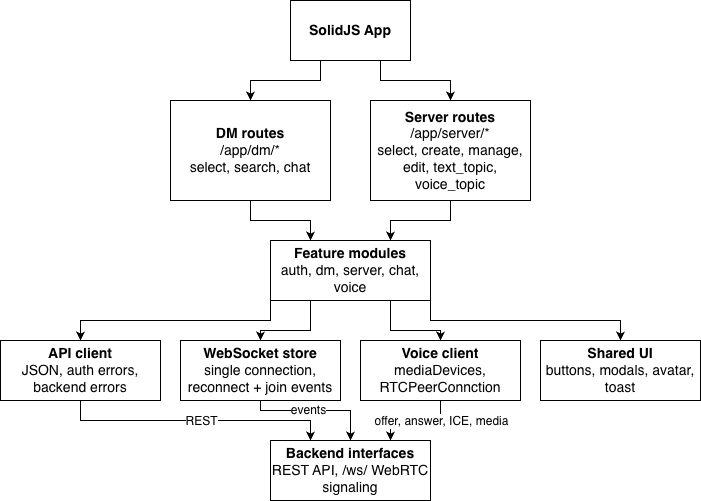

The diagram above was exported from draw.io. Its source (the exported page's mxGraphModel, read from the mxfile embedded in the PNG):
<mxGraphModel dx="1414" dy="694" grid="1" gridSize="10" guides="1" tooltips="1" connect="1" arrows="1" fold="1" page="1" pageScale="1" pageWidth="827" pageHeight="1169" math="0" shadow="0">
  <root>
    <mxCell id="0" />
    <mxCell id="1" parent="0" />
    <mxCell id="ysmKD_9mTR4quTwqV7Jh-4" edge="1" parent="1" source="ysmKD_9mTR4quTwqV7Jh-1" style="edgeStyle=orthogonalEdgeStyle;rounded=0;orthogonalLoop=1;jettySize=auto;html=1;entryX=0.5;entryY=0;entryDx=0;entryDy=0;exitX=0.25;exitY=1;exitDx=0;exitDy=0;" target="ysmKD_9mTR4quTwqV7Jh-2">
      <mxGeometry relative="1" as="geometry" />
    </mxCell>
    <mxCell id="ysmKD_9mTR4quTwqV7Jh-5" edge="1" parent="1" source="ysmKD_9mTR4quTwqV7Jh-1" style="edgeStyle=orthogonalEdgeStyle;rounded=0;orthogonalLoop=1;jettySize=auto;html=1;entryX=0.5;entryY=0;entryDx=0;entryDy=0;exitX=0.75;exitY=1;exitDx=0;exitDy=0;" target="ysmKD_9mTR4quTwqV7Jh-3">
      <mxGeometry relative="1" as="geometry" />
    </mxCell>
    <mxCell id="ysmKD_9mTR4quTwqV7Jh-1" parent="1" style="rounded=0;whiteSpace=wrap;html=1;" value="&lt;font style=&quot;font-size: 14px;&quot;&gt;&lt;b&gt;SolidJS App&lt;/b&gt;&lt;/font&gt;" vertex="1">
      <mxGeometry height="60" width="120" x="340" y="100" as="geometry" />
    </mxCell>
    <mxCell id="ysmKD_9mTR4quTwqV7Jh-7" edge="1" parent="1" source="ysmKD_9mTR4quTwqV7Jh-2" style="edgeStyle=orthogonalEdgeStyle;rounded=0;orthogonalLoop=1;jettySize=auto;html=1;exitX=0.5;exitY=1;exitDx=0;exitDy=0;entryX=0.25;entryY=0;entryDx=0;entryDy=0;" target="ysmKD_9mTR4quTwqV7Jh-6">
      <mxGeometry relative="1" as="geometry" />
    </mxCell>
    <mxCell id="ysmKD_9mTR4quTwqV7Jh-2" parent="1" style="rounded=0;whiteSpace=wrap;html=1;align=center;verticalAlign=middle;" value="&lt;div style=&quot;&quot;&gt;&lt;span style=&quot;font-size: 14px; background-color: transparent; color: light-dark(rgb(0, 0, 0), rgb(255, 255, 255));&quot;&gt;&lt;b&gt;DM routes&lt;/b&gt;&lt;/span&gt;&lt;/div&gt;&lt;div&gt;&lt;font style=&quot;font-size: 14px;&quot;&gt;/app/dm/*&lt;/font&gt;&lt;/div&gt;&lt;div&gt;&lt;span style=&quot;font-size: 14px;&quot;&gt;select, search, chat&lt;/span&gt;&lt;/div&gt;" vertex="1">
      <mxGeometry height="100" width="160" x="220" y="200" as="geometry" />
    </mxCell>
    <mxCell id="ysmKD_9mTR4quTwqV7Jh-8" edge="1" parent="1" source="ysmKD_9mTR4quTwqV7Jh-3" style="edgeStyle=orthogonalEdgeStyle;rounded=0;orthogonalLoop=1;jettySize=auto;html=1;exitX=0.5;exitY=1;exitDx=0;exitDy=0;entryX=0.75;entryY=0;entryDx=0;entryDy=0;" target="ysmKD_9mTR4quTwqV7Jh-6">
      <mxGeometry relative="1" as="geometry" />
    </mxCell>
    <mxCell id="ysmKD_9mTR4quTwqV7Jh-3" parent="1" style="rounded=0;whiteSpace=wrap;html=1;align=center;" value="&lt;div style=&quot;&quot;&gt;&lt;span style=&quot;font-size: 14px; background-color: transparent; color: light-dark(rgb(0, 0, 0), rgb(255, 255, 255));&quot;&gt;&lt;b&gt;Server routes&lt;/b&gt;&lt;/span&gt;&lt;/div&gt;&lt;div&gt;&lt;font style=&quot;font-size: 14px;&quot;&gt;/app/server/*&lt;/font&gt;&lt;/div&gt;&lt;div&gt;&lt;span style=&quot;font-size: 14px;&quot;&gt;select, create, manage, edit, text_topic, voice_topic&lt;/span&gt;&lt;/div&gt;" vertex="1">
      <mxGeometry height="100" width="160" x="420" y="200" as="geometry" />
    </mxCell>
    <mxCell id="ysmKD_9mTR4quTwqV7Jh-13" edge="1" parent="1" source="ysmKD_9mTR4quTwqV7Jh-6" style="edgeStyle=orthogonalEdgeStyle;rounded=0;orthogonalLoop=1;jettySize=auto;html=1;exitX=0;exitY=1;exitDx=0;exitDy=0;entryX=0.5;entryY=0;entryDx=0;entryDy=0;" target="ysmKD_9mTR4quTwqV7Jh-9">
      <mxGeometry relative="1" as="geometry" />
    </mxCell>
    <mxCell id="ysmKD_9mTR4quTwqV7Jh-14" edge="1" parent="1" source="ysmKD_9mTR4quTwqV7Jh-6" style="edgeStyle=orthogonalEdgeStyle;rounded=0;orthogonalLoop=1;jettySize=auto;html=1;exitX=0.25;exitY=1;exitDx=0;exitDy=0;entryX=0.5;entryY=0;entryDx=0;entryDy=0;" target="ysmKD_9mTR4quTwqV7Jh-10">
      <mxGeometry relative="1" as="geometry">
        <Array as="points">
          <mxPoint x="360" y="430" />
          <mxPoint x="310" y="430" />
        </Array>
      </mxGeometry>
    </mxCell>
    <mxCell id="ysmKD_9mTR4quTwqV7Jh-15" edge="1" parent="1" source="ysmKD_9mTR4quTwqV7Jh-6" style="edgeStyle=orthogonalEdgeStyle;rounded=0;orthogonalLoop=1;jettySize=auto;html=1;exitX=1;exitY=1;exitDx=0;exitDy=0;entryX=0.5;entryY=0;entryDx=0;entryDy=0;" target="ysmKD_9mTR4quTwqV7Jh-12">
      <mxGeometry relative="1" as="geometry" />
    </mxCell>
    <mxCell id="ysmKD_9mTR4quTwqV7Jh-16" edge="1" parent="1" source="ysmKD_9mTR4quTwqV7Jh-6" style="edgeStyle=orthogonalEdgeStyle;rounded=0;orthogonalLoop=1;jettySize=auto;html=1;exitX=0.75;exitY=1;exitDx=0;exitDy=0;entryX=0.5;entryY=0;entryDx=0;entryDy=0;" target="ysmKD_9mTR4quTwqV7Jh-11">
      <mxGeometry relative="1" as="geometry">
        <Array as="points">
          <mxPoint x="440" y="430" />
          <mxPoint x="490" y="430" />
        </Array>
      </mxGeometry>
    </mxCell>
    <mxCell id="ysmKD_9mTR4quTwqV7Jh-6" parent="1" style="rounded=0;whiteSpace=wrap;html=1;align=center;verticalAlign=middle;" value="&lt;div style=&quot;&quot;&gt;&lt;span style=&quot;font-size: 14px; background-color: transparent; color: light-dark(rgb(0, 0, 0), rgb(255, 255, 255));&quot;&gt;&lt;b&gt;Feature modules&lt;/b&gt;&lt;/span&gt;&lt;/div&gt;&lt;div style=&quot;&quot;&gt;&lt;span style=&quot;font-size: 14px;&quot;&gt;auth, dm, server, chat, voice&lt;/span&gt;&lt;/div&gt;" vertex="1">
      <mxGeometry height="60" width="160" x="320" y="340" as="geometry" />
    </mxCell>
    <mxCell id="ysmKD_9mTR4quTwqV7Jh-18" edge="1" parent="1" source="ysmKD_9mTR4quTwqV7Jh-9" style="edgeStyle=orthogonalEdgeStyle;rounded=0;orthogonalLoop=1;jettySize=auto;html=1;exitX=0.5;exitY=1;exitDx=0;exitDy=0;entryX=0.25;entryY=0;entryDx=0;entryDy=0;" target="ysmKD_9mTR4quTwqV7Jh-17">
      <mxGeometry relative="1" as="geometry" />
    </mxCell>
    <mxCell id="ysmKD_9mTR4quTwqV7Jh-19" connectable="0" parent="ysmKD_9mTR4quTwqV7Jh-18" style="edgeLabel;html=1;align=center;verticalAlign=middle;resizable=0;points=[];fontSize=12;" value="REST" vertex="1">
      <mxGeometry relative="1" x="0.0406" as="geometry">
        <mxPoint as="offset" />
      </mxGeometry>
    </mxCell>
    <mxCell id="ysmKD_9mTR4quTwqV7Jh-9" parent="1" style="rounded=0;whiteSpace=wrap;html=1;align=center;verticalAlign=middle;" value="&lt;div style=&quot;&quot;&gt;&lt;span style=&quot;font-size: 14px; background-color: transparent; color: light-dark(rgb(0, 0, 0), rgb(255, 255, 255));&quot;&gt;&lt;b&gt;API client&lt;/b&gt;&lt;/span&gt;&lt;/div&gt;&lt;div style=&quot;&quot;&gt;&lt;span style=&quot;font-size: 14px; background-color: transparent; color: light-dark(rgb(0, 0, 0), rgb(255, 255, 255));&quot;&gt;JSON, auth errors, backend errors&lt;/span&gt;&lt;/div&gt;" vertex="1">
      <mxGeometry height="60" width="160" x="50" y="440" as="geometry" />
    </mxCell>
    <mxCell id="ysmKD_9mTR4quTwqV7Jh-20" edge="1" parent="1" source="ysmKD_9mTR4quTwqV7Jh-10" style="edgeStyle=orthogonalEdgeStyle;rounded=0;orthogonalLoop=1;jettySize=auto;html=1;entryX=0.5;entryY=0;entryDx=0;entryDy=0;" target="ysmKD_9mTR4quTwqV7Jh-17">
      <mxGeometry relative="1" as="geometry">
        <Array as="points">
          <mxPoint x="310" y="510" />
          <mxPoint x="400" y="510" />
        </Array>
      </mxGeometry>
    </mxCell>
    <mxCell id="ysmKD_9mTR4quTwqV7Jh-21" connectable="0" parent="ysmKD_9mTR4quTwqV7Jh-20" style="edgeLabel;html=1;align=center;verticalAlign=middle;resizable=0;points=[];fontSize=12;" value="events" vertex="1">
      <mxGeometry relative="1" x="-0.1231" y="1" as="geometry">
        <mxPoint as="offset" />
      </mxGeometry>
    </mxCell>
    <mxCell id="ysmKD_9mTR4quTwqV7Jh-10" parent="1" style="rounded=0;whiteSpace=wrap;html=1;align=center;verticalAlign=middle;" value="&lt;div style=&quot;&quot;&gt;&lt;span style=&quot;background-color: transparent; color: light-dark(rgb(0, 0, 0), rgb(255, 255, 255)); font-size: 14px;&quot;&gt;&lt;b&gt;WebSocket store&lt;/b&gt;&lt;/span&gt;&lt;/div&gt;&lt;div style=&quot;&quot;&gt;&lt;span style=&quot;font-size: 14px;&quot;&gt;single connection, reconnect + join events&lt;/span&gt;&lt;/div&gt;" vertex="1">
      <mxGeometry height="60" width="160" x="230" y="440" as="geometry" />
    </mxCell>
    <mxCell id="ysmKD_9mTR4quTwqV7Jh-22" edge="1" parent="1" source="ysmKD_9mTR4quTwqV7Jh-11" style="edgeStyle=orthogonalEdgeStyle;rounded=0;orthogonalLoop=1;jettySize=auto;html=1;exitX=0.5;exitY=1;exitDx=0;exitDy=0;entryX=0.75;entryY=0;entryDx=0;entryDy=0;" target="ysmKD_9mTR4quTwqV7Jh-17">
      <mxGeometry relative="1" as="geometry" />
    </mxCell>
    <mxCell id="ysmKD_9mTR4quTwqV7Jh-23" connectable="0" parent="ysmKD_9mTR4quTwqV7Jh-22" style="edgeLabel;html=1;align=center;verticalAlign=middle;resizable=0;points=[];fontSize=12;" value="offer, answer, ICE, media" vertex="1">
      <mxGeometry relative="1" x="-0.0974" as="geometry">
        <mxPoint x="21" as="offset" />
      </mxGeometry>
    </mxCell>
    <mxCell id="ysmKD_9mTR4quTwqV7Jh-11" parent="1" style="rounded=0;whiteSpace=wrap;html=1;align=center;verticalAlign=middle;" value="&lt;div style=&quot;&quot;&gt;&lt;span style=&quot;font-size: 14px; background-color: transparent; color: light-dark(rgb(0, 0, 0), rgb(255, 255, 255));&quot;&gt;&lt;b&gt;Voice client&lt;/b&gt;&lt;/span&gt;&lt;/div&gt;&lt;div style=&quot;&quot;&gt;&lt;span style=&quot;font-size: 14px;&quot;&gt;mediaDevices, RTCPeerConnction&lt;/span&gt;&lt;/div&gt;" vertex="1">
      <mxGeometry height="60" width="160" x="410" y="440" as="geometry" />
    </mxCell>
    <mxCell id="ysmKD_9mTR4quTwqV7Jh-12" parent="1" style="rounded=0;whiteSpace=wrap;html=1;align=center;verticalAlign=middle;" value="&lt;div style=&quot;&quot;&gt;&lt;span style=&quot;font-size: 14px; background-color: transparent; color: light-dark(rgb(0, 0, 0), rgb(255, 255, 255));&quot;&gt;&lt;b&gt;Shared UI&lt;/b&gt;&lt;/span&gt;&lt;/div&gt;&lt;div style=&quot;&quot;&gt;&lt;span style=&quot;font-size: 14px; background-color: transparent; color: light-dark(rgb(0, 0, 0), rgb(255, 255, 255));&quot;&gt;buttons, modals, avatar, toast&lt;/span&gt;&lt;/div&gt;" vertex="1">
      <mxGeometry height="60" width="160" x="590" y="440" as="geometry" />
    </mxCell>
    <mxCell id="ysmKD_9mTR4quTwqV7Jh-17" parent="1" style="rounded=0;whiteSpace=wrap;html=1;align=center;verticalAlign=middle;" value="&lt;div style=&quot;&quot;&gt;&lt;span style=&quot;background-color: transparent; color: light-dark(rgb(0, 0, 0), rgb(255, 255, 255)); font-size: 14px;&quot;&gt;&lt;b&gt;Backend interfaces&lt;/b&gt;&lt;/span&gt;&lt;/div&gt;&lt;div style=&quot;&quot;&gt;&lt;span style=&quot;background-color: transparent; color: light-dark(rgb(0, 0, 0), rgb(255, 255, 255)); font-size: 14px;&quot;&gt;REST API, /ws/ WebRTC signaling&lt;/span&gt;&lt;/div&gt;" vertex="1">
      <mxGeometry height="60" width="160" x="320" y="540" as="geometry" />
    </mxCell>
  </root>
</mxGraphModel>